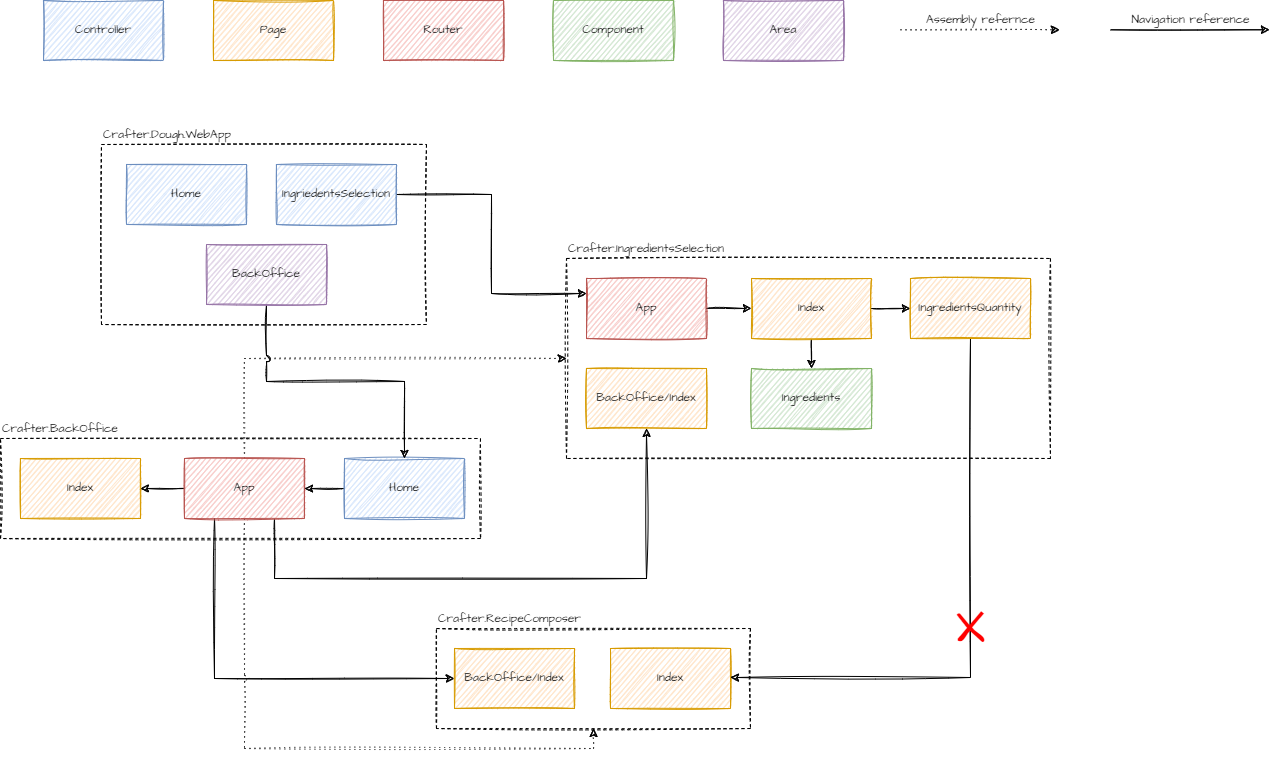

The diagram above was exported from draw.io. Its source (the exported page's mxGraphModel, read from the mxfile embedded in the PNG):
<mxGraphModel dx="1378" dy="724" grid="1" gridSize="10" guides="1" tooltips="1" connect="1" arrows="1" fold="1" page="0" pageScale="1" pageWidth="850" pageHeight="1100" math="0" shadow="0">
  <root>
    <mxCell id="0" />
    <mxCell id="1" parent="0" />
    <mxCell id="FyFyQuz289O-HnbFIijT-1" value="Controller" style="rounded=0;whiteSpace=wrap;html=1;sketch=1;fillColor=#dae8fc;strokeColor=#6c8ebf;fontFamily=Architects Daughter;fontSource=https%3A%2F%2Ffonts.googleapis.com%2Fcss%3Ffamily%3DArchitects%2BDaughter;" vertex="1" parent="1">
      <mxGeometry x="-47" y="22" width="120" height="60" as="geometry" />
    </mxCell>
    <mxCell id="FyFyQuz289O-HnbFIijT-2" value="Page" style="rounded=0;whiteSpace=wrap;html=1;sketch=1;fillColor=#ffe6cc;strokeColor=#d79b00;fontFamily=Architects Daughter;fontSource=https%3A%2F%2Ffonts.googleapis.com%2Fcss%3Ffamily%3DArchitects%2BDaughter;" vertex="1" parent="1">
      <mxGeometry x="123" y="22" width="120" height="60" as="geometry" />
    </mxCell>
    <mxCell id="FyFyQuz289O-HnbFIijT-3" value="Router" style="rounded=0;whiteSpace=wrap;html=1;sketch=1;fillColor=#f8cecc;strokeColor=#b85450;fontFamily=Architects Daughter;fontSource=https%3A%2F%2Ffonts.googleapis.com%2Fcss%3Ffamily%3DArchitects%2BDaughter;" vertex="1" parent="1">
      <mxGeometry x="293" y="22" width="120" height="60" as="geometry" />
    </mxCell>
    <mxCell id="FyFyQuz289O-HnbFIijT-4" value="Component" style="rounded=0;whiteSpace=wrap;html=1;sketch=1;fillColor=#d5e8d4;strokeColor=#82b366;fontFamily=Architects Daughter;fontSource=https%3A%2F%2Ffonts.googleapis.com%2Fcss%3Ffamily%3DArchitects%2BDaughter;" vertex="1" parent="1">
      <mxGeometry x="463" y="22" width="120" height="60" as="geometry" />
    </mxCell>
    <mxCell id="FyFyQuz289O-HnbFIijT-6" value="Crafter.Dough.WebApp" style="rounded=0;whiteSpace=wrap;html=1;sketch=1;fontFamily=Architects Daughter;fontSource=https%3A%2F%2Ffonts.googleapis.com%2Fcss%3Ffamily%3DArchitects%2BDaughter;fillColor=none;labelPosition=center;verticalLabelPosition=top;align=left;verticalAlign=bottom;dashed=1;" vertex="1" parent="1">
      <mxGeometry x="11" y="166" width="325" height="180" as="geometry" />
    </mxCell>
    <mxCell id="FyFyQuz289O-HnbFIijT-5" value="Home" style="rounded=0;whiteSpace=wrap;html=1;sketch=1;fillColor=#dae8fc;strokeColor=#6c8ebf;fontFamily=Architects Daughter;fontSource=https%3A%2F%2Ffonts.googleapis.com%2Fcss%3Ffamily%3DArchitects%2BDaughter;" vertex="1" parent="1">
      <mxGeometry x="36" y="186" width="120" height="60" as="geometry" />
    </mxCell>
    <mxCell id="FyFyQuz289O-HnbFIijT-33" style="edgeStyle=orthogonalEdgeStyle;rounded=0;sketch=1;orthogonalLoop=1;jettySize=auto;html=1;exitX=1;exitY=0.5;exitDx=0;exitDy=0;entryX=0;entryY=0.25;entryDx=0;entryDy=0;fontFamily=Architects Daughter;fontSource=https%3A%2F%2Ffonts.googleapis.com%2Fcss%3Ffamily%3DArchitects%2BDaughter;jumpStyle=arc;" edge="1" parent="1" source="FyFyQuz289O-HnbFIijT-8" target="FyFyQuz289O-HnbFIijT-26">
      <mxGeometry relative="1" as="geometry" />
    </mxCell>
    <mxCell id="FyFyQuz289O-HnbFIijT-8" value="IngriedentsSelection" style="rounded=0;whiteSpace=wrap;html=1;sketch=1;fillColor=#dae8fc;strokeColor=#6c8ebf;fontFamily=Architects Daughter;fontSource=https%3A%2F%2Ffonts.googleapis.com%2Fcss%3Ffamily%3DArchitects%2BDaughter;" vertex="1" parent="1">
      <mxGeometry x="186" y="186" width="120" height="60" as="geometry" />
    </mxCell>
    <mxCell id="FyFyQuz289O-HnbFIijT-10" value="Crafter.BackOffice" style="rounded=0;whiteSpace=wrap;html=1;sketch=1;fontFamily=Architects Daughter;fontSource=https%3A%2F%2Ffonts.googleapis.com%2Fcss%3Ffamily%3DArchitects%2BDaughter;fillColor=none;labelPosition=center;verticalLabelPosition=top;align=left;verticalAlign=bottom;dashed=1;" vertex="1" parent="1">
      <mxGeometry x="-90" y="460" width="480" height="100" as="geometry" />
    </mxCell>
    <mxCell id="FyFyQuz289O-HnbFIijT-22" style="edgeStyle=orthogonalEdgeStyle;rounded=0;sketch=1;orthogonalLoop=1;jettySize=auto;html=1;exitX=0;exitY=0.5;exitDx=0;exitDy=0;entryX=1;entryY=0.5;entryDx=0;entryDy=0;fontFamily=Architects Daughter;fontSource=https%3A%2F%2Ffonts.googleapis.com%2Fcss%3Ffamily%3DArchitects%2BDaughter;" edge="1" parent="1" source="FyFyQuz289O-HnbFIijT-11" target="FyFyQuz289O-HnbFIijT-14">
      <mxGeometry relative="1" as="geometry" />
    </mxCell>
    <mxCell id="FyFyQuz289O-HnbFIijT-11" value="Home" style="rounded=0;whiteSpace=wrap;html=1;sketch=1;fillColor=#dae8fc;strokeColor=#6c8ebf;fontFamily=Architects Daughter;fontSource=https%3A%2F%2Ffonts.googleapis.com%2Fcss%3Ffamily%3DArchitects%2BDaughter;" vertex="1" parent="1">
      <mxGeometry x="254" y="480" width="120" height="60" as="geometry" />
    </mxCell>
    <mxCell id="FyFyQuz289O-HnbFIijT-34" style="edgeStyle=orthogonalEdgeStyle;rounded=0;sketch=1;orthogonalLoop=1;jettySize=auto;html=1;exitX=0.25;exitY=1;exitDx=0;exitDy=0;entryX=0;entryY=0.5;entryDx=0;entryDy=0;fontFamily=Architects Daughter;fontSource=https%3A%2F%2Ffonts.googleapis.com%2Fcss%3Ffamily%3DArchitects%2BDaughter;jumpStyle=arc;" edge="1" parent="1" source="FyFyQuz289O-HnbFIijT-14" target="FyFyQuz289O-HnbFIijT-31">
      <mxGeometry relative="1" as="geometry" />
    </mxCell>
    <mxCell id="FyFyQuz289O-HnbFIijT-35" style="edgeStyle=orthogonalEdgeStyle;rounded=0;sketch=1;orthogonalLoop=1;jettySize=auto;html=1;exitX=0.75;exitY=1;exitDx=0;exitDy=0;entryX=0.5;entryY=1;entryDx=0;entryDy=0;fontFamily=Architects Daughter;fontSource=https%3A%2F%2Ffonts.googleapis.com%2Fcss%3Ffamily%3DArchitects%2BDaughter;jumpStyle=arc;" edge="1" parent="1" source="FyFyQuz289O-HnbFIijT-14" target="FyFyQuz289O-HnbFIijT-30">
      <mxGeometry relative="1" as="geometry">
        <Array as="points">
          <mxPoint x="184" y="600" />
          <mxPoint x="556" y="600" />
        </Array>
      </mxGeometry>
    </mxCell>
    <mxCell id="FyFyQuz289O-HnbFIijT-47" style="edgeStyle=orthogonalEdgeStyle;rounded=0;sketch=1;orthogonalLoop=1;jettySize=auto;html=1;exitX=0;exitY=0.5;exitDx=0;exitDy=0;entryX=1;entryY=0.5;entryDx=0;entryDy=0;fontFamily=Architects Daughter;fontSource=https%3A%2F%2Ffonts.googleapis.com%2Fcss%3Ffamily%3DArchitects%2BDaughter;" edge="1" parent="1" source="FyFyQuz289O-HnbFIijT-14" target="FyFyQuz289O-HnbFIijT-46">
      <mxGeometry relative="1" as="geometry" />
    </mxCell>
    <mxCell id="6lCpwstfHvPilBtX03vd-3" style="edgeStyle=orthogonalEdgeStyle;rounded=0;sketch=1;jumpStyle=arc;orthogonalLoop=1;jettySize=auto;html=1;exitX=0.5;exitY=1;exitDx=0;exitDy=0;entryX=0.5;entryY=1;entryDx=0;entryDy=0;dashed=1;dashPattern=1 4;labelBackgroundColor=none;fontFamily=Architects Daughter;fontSource=https%3A%2F%2Ffonts.googleapis.com%2Fcss%3Ffamily%3DArchitects%2BDaughter;fontSize=12;fontColor=#FF0000;strokeColor=default;" edge="1" parent="1" source="FyFyQuz289O-HnbFIijT-14" target="FyFyQuz289O-HnbFIijT-25">
      <mxGeometry relative="1" as="geometry" />
    </mxCell>
    <mxCell id="6lCpwstfHvPilBtX03vd-4" style="edgeStyle=orthogonalEdgeStyle;rounded=0;sketch=1;jumpStyle=arc;orthogonalLoop=1;jettySize=auto;html=1;exitX=0.5;exitY=0;exitDx=0;exitDy=0;entryX=0;entryY=0.5;entryDx=0;entryDy=0;dashed=1;dashPattern=1 4;labelBackgroundColor=none;fontFamily=Architects Daughter;fontSource=https%3A%2F%2Ffonts.googleapis.com%2Fcss%3Ffamily%3DArchitects%2BDaughter;fontSize=12;fontColor=#FF0000;strokeColor=default;" edge="1" parent="1" source="FyFyQuz289O-HnbFIijT-14" target="FyFyQuz289O-HnbFIijT-23">
      <mxGeometry relative="1" as="geometry" />
    </mxCell>
    <mxCell id="FyFyQuz289O-HnbFIijT-14" value="App" style="rounded=0;whiteSpace=wrap;html=1;sketch=1;fillColor=#f8cecc;strokeColor=#b85450;fontFamily=Architects Daughter;fontSource=https%3A%2F%2Ffonts.googleapis.com%2Fcss%3Ffamily%3DArchitects%2BDaughter;" vertex="1" parent="1">
      <mxGeometry x="94" y="480" width="120" height="60" as="geometry" />
    </mxCell>
    <mxCell id="FyFyQuz289O-HnbFIijT-18" value="Area" style="rounded=0;whiteSpace=wrap;html=1;sketch=1;fillColor=#e1d5e7;strokeColor=#9673a6;fontFamily=Architects Daughter;fontSource=https%3A%2F%2Ffonts.googleapis.com%2Fcss%3Ffamily%3DArchitects%2BDaughter;" vertex="1" parent="1">
      <mxGeometry x="633" y="22" width="120" height="60" as="geometry" />
    </mxCell>
    <mxCell id="FyFyQuz289O-HnbFIijT-21" style="edgeStyle=orthogonalEdgeStyle;rounded=0;sketch=1;orthogonalLoop=1;jettySize=auto;html=1;exitX=0.5;exitY=1;exitDx=0;exitDy=0;fontFamily=Architects Daughter;fontSource=https%3A%2F%2Ffonts.googleapis.com%2Fcss%3Ffamily%3DArchitects%2BDaughter;jumpStyle=arc;" edge="1" parent="1" source="FyFyQuz289O-HnbFIijT-19" target="FyFyQuz289O-HnbFIijT-11">
      <mxGeometry relative="1" as="geometry" />
    </mxCell>
    <mxCell id="FyFyQuz289O-HnbFIijT-19" value="BackOffice" style="rounded=0;whiteSpace=wrap;html=1;sketch=1;fillColor=#e1d5e7;strokeColor=#9673a6;fontFamily=Architects Daughter;fontSource=https%3A%2F%2Ffonts.googleapis.com%2Fcss%3Ffamily%3DArchitects%2BDaughter;" vertex="1" parent="1">
      <mxGeometry x="116" y="266" width="120" height="60" as="geometry" />
    </mxCell>
    <mxCell id="FyFyQuz289O-HnbFIijT-23" value="Crafter.IngredientsSelection" style="rounded=0;whiteSpace=wrap;html=1;sketch=1;fontFamily=Architects Daughter;fontSource=https%3A%2F%2Ffonts.googleapis.com%2Fcss%3Ffamily%3DArchitects%2BDaughter;fillColor=none;labelPosition=center;verticalLabelPosition=top;align=left;verticalAlign=bottom;dashed=1;" vertex="1" parent="1">
      <mxGeometry x="476" y="280" width="484" height="200" as="geometry" />
    </mxCell>
    <mxCell id="FyFyQuz289O-HnbFIijT-25" value="Crafter.RecipeComposer" style="rounded=0;whiteSpace=wrap;html=1;sketch=1;fontFamily=Architects Daughter;fontSource=https%3A%2F%2Ffonts.googleapis.com%2Fcss%3Ffamily%3DArchitects%2BDaughter;fillColor=none;labelPosition=center;verticalLabelPosition=top;align=left;verticalAlign=bottom;dashed=1;" vertex="1" parent="1">
      <mxGeometry x="346" y="650" width="314" height="100" as="geometry" />
    </mxCell>
    <mxCell id="FyFyQuz289O-HnbFIijT-38" style="edgeStyle=orthogonalEdgeStyle;rounded=0;sketch=1;orthogonalLoop=1;jettySize=auto;html=1;exitX=1;exitY=0.5;exitDx=0;exitDy=0;entryX=0;entryY=0.5;entryDx=0;entryDy=0;fontFamily=Architects Daughter;fontSource=https%3A%2F%2Ffonts.googleapis.com%2Fcss%3Ffamily%3DArchitects%2BDaughter;" edge="1" parent="1" source="FyFyQuz289O-HnbFIijT-26" target="FyFyQuz289O-HnbFIijT-36">
      <mxGeometry relative="1" as="geometry" />
    </mxCell>
    <mxCell id="FyFyQuz289O-HnbFIijT-26" value="App" style="rounded=0;whiteSpace=wrap;html=1;sketch=1;fillColor=#f8cecc;strokeColor=#b85450;fontFamily=Architects Daughter;fontSource=https%3A%2F%2Ffonts.googleapis.com%2Fcss%3Ffamily%3DArchitects%2BDaughter;" vertex="1" parent="1">
      <mxGeometry x="496" y="300" width="120" height="60" as="geometry" />
    </mxCell>
    <mxCell id="FyFyQuz289O-HnbFIijT-30" value="BackOffice/Index" style="rounded=0;whiteSpace=wrap;html=1;sketch=1;fillColor=#ffe6cc;strokeColor=#d79b00;fontFamily=Architects Daughter;fontSource=https%3A%2F%2Ffonts.googleapis.com%2Fcss%3Ffamily%3DArchitects%2BDaughter;" vertex="1" parent="1">
      <mxGeometry x="496" y="390" width="120" height="60" as="geometry" />
    </mxCell>
    <mxCell id="FyFyQuz289O-HnbFIijT-31" value="BackOffice/Index" style="rounded=0;whiteSpace=wrap;html=1;sketch=1;fillColor=#ffe6cc;strokeColor=#d79b00;fontFamily=Architects Daughter;fontSource=https%3A%2F%2Ffonts.googleapis.com%2Fcss%3Ffamily%3DArchitects%2BDaughter;" vertex="1" parent="1">
      <mxGeometry x="364" y="670" width="120" height="60" as="geometry" />
    </mxCell>
    <mxCell id="FyFyQuz289O-HnbFIijT-42" style="edgeStyle=orthogonalEdgeStyle;rounded=0;sketch=1;orthogonalLoop=1;jettySize=auto;html=1;exitX=0.5;exitY=1;exitDx=0;exitDy=0;entryX=0.5;entryY=0;entryDx=0;entryDy=0;fontFamily=Architects Daughter;fontSource=https%3A%2F%2Ffonts.googleapis.com%2Fcss%3Ffamily%3DArchitects%2BDaughter;" edge="1" parent="1" source="FyFyQuz289O-HnbFIijT-36" target="FyFyQuz289O-HnbFIijT-41">
      <mxGeometry relative="1" as="geometry" />
    </mxCell>
    <mxCell id="FyFyQuz289O-HnbFIijT-45" style="edgeStyle=orthogonalEdgeStyle;rounded=0;sketch=1;orthogonalLoop=1;jettySize=auto;html=1;exitX=1;exitY=0.5;exitDx=0;exitDy=0;entryX=0;entryY=0.5;entryDx=0;entryDy=0;fontFamily=Architects Daughter;fontSource=https%3A%2F%2Ffonts.googleapis.com%2Fcss%3Ffamily%3DArchitects%2BDaughter;" edge="1" parent="1" source="FyFyQuz289O-HnbFIijT-36" target="FyFyQuz289O-HnbFIijT-44">
      <mxGeometry relative="1" as="geometry" />
    </mxCell>
    <mxCell id="FyFyQuz289O-HnbFIijT-36" value="Index" style="rounded=0;whiteSpace=wrap;html=1;sketch=1;fillColor=#ffe6cc;strokeColor=#d79b00;fontFamily=Architects Daughter;fontSource=https%3A%2F%2Ffonts.googleapis.com%2Fcss%3Ffamily%3DArchitects%2BDaughter;" vertex="1" parent="1">
      <mxGeometry x="661" y="300" width="120" height="60" as="geometry" />
    </mxCell>
    <mxCell id="FyFyQuz289O-HnbFIijT-40" value="Index" style="rounded=0;whiteSpace=wrap;html=1;sketch=1;fillColor=#ffe6cc;strokeColor=#d79b00;fontFamily=Architects Daughter;fontSource=https%3A%2F%2Ffonts.googleapis.com%2Fcss%3Ffamily%3DArchitects%2BDaughter;" vertex="1" parent="1">
      <mxGeometry x="520" y="670" width="120" height="60" as="geometry" />
    </mxCell>
    <mxCell id="FyFyQuz289O-HnbFIijT-41" value="Ingredients" style="rounded=0;whiteSpace=wrap;html=1;sketch=1;fillColor=#d5e8d4;strokeColor=#82b366;fontFamily=Architects Daughter;fontSource=https%3A%2F%2Ffonts.googleapis.com%2Fcss%3Ffamily%3DArchitects%2BDaughter;" vertex="1" parent="1">
      <mxGeometry x="661" y="390" width="120" height="60" as="geometry" />
    </mxCell>
    <mxCell id="6lCpwstfHvPilBtX03vd-1" value="X" style="edgeStyle=orthogonalEdgeStyle;rounded=0;sketch=1;orthogonalLoop=1;jettySize=auto;html=1;exitX=0.5;exitY=1;exitDx=0;exitDy=0;entryX=1;entryY=0.5;entryDx=0;entryDy=0;fontFamily=Architects Daughter;fontSource=https%3A%2F%2Ffonts.googleapis.com%2Fcss%3Ffamily%3DArchitects%2BDaughter;fontSize=50;labelBackgroundColor=none;fontColor=#FF0000;jumpStyle=arc;" edge="1" parent="1">
      <mxGeometry relative="1" as="geometry">
        <mxPoint x="880" y="359" as="sourcePoint" />
        <mxPoint x="640" y="699" as="targetPoint" />
        <Array as="points">
          <mxPoint x="880" y="699" />
        </Array>
      </mxGeometry>
    </mxCell>
    <mxCell id="FyFyQuz289O-HnbFIijT-44" value="IngredientsQuantity" style="rounded=0;whiteSpace=wrap;html=1;sketch=1;fillColor=#ffe6cc;strokeColor=#d79b00;fontFamily=Architects Daughter;fontSource=https%3A%2F%2Ffonts.googleapis.com%2Fcss%3Ffamily%3DArchitects%2BDaughter;" vertex="1" parent="1">
      <mxGeometry x="820" y="300" width="120" height="60" as="geometry" />
    </mxCell>
    <mxCell id="FyFyQuz289O-HnbFIijT-46" value="Index" style="rounded=0;whiteSpace=wrap;html=1;sketch=1;fillColor=#ffe6cc;strokeColor=#d79b00;fontFamily=Architects Daughter;fontSource=https%3A%2F%2Ffonts.googleapis.com%2Fcss%3Ffamily%3DArchitects%2BDaughter;" vertex="1" parent="1">
      <mxGeometry x="-70" y="480" width="120" height="60" as="geometry" />
    </mxCell>
    <mxCell id="6lCpwstfHvPilBtX03vd-7" value="Assembly refernce" style="endArrow=classic;html=1;rounded=0;dashed=1;dashPattern=1 4;labelBackgroundColor=none;sketch=1;fontFamily=Architects Daughter;fontSource=https%3A%2F%2Ffonts.googleapis.com%2Fcss%3Ffamily%3DArchitects%2BDaughter;fontSize=12;fontColor=#000000;strokeColor=default;jumpStyle=arc;labelPosition=center;verticalLabelPosition=top;align=center;verticalAlign=bottom;" edge="1" parent="1">
      <mxGeometry width="50" height="50" relative="1" as="geometry">
        <mxPoint x="810" y="51.29" as="sourcePoint" />
        <mxPoint x="969" y="51.29" as="targetPoint" />
      </mxGeometry>
    </mxCell>
    <mxCell id="6lCpwstfHvPilBtX03vd-8" value="Navigation reference" style="endArrow=classic;html=1;rounded=0;labelBackgroundColor=none;sketch=1;fontFamily=Architects Daughter;fontSource=https%3A%2F%2Ffonts.googleapis.com%2Fcss%3Ffamily%3DArchitects%2BDaughter;fontSize=12;fontColor=#000000;strokeColor=default;jumpStyle=arc;labelPosition=center;verticalLabelPosition=top;align=center;verticalAlign=bottom;" edge="1" parent="1">
      <mxGeometry width="50" height="50" relative="1" as="geometry">
        <mxPoint x="1020" y="51.28999999999985" as="sourcePoint" />
        <mxPoint x="1179" y="51.28999999999985" as="targetPoint" />
      </mxGeometry>
    </mxCell>
  </root>
</mxGraphModel>